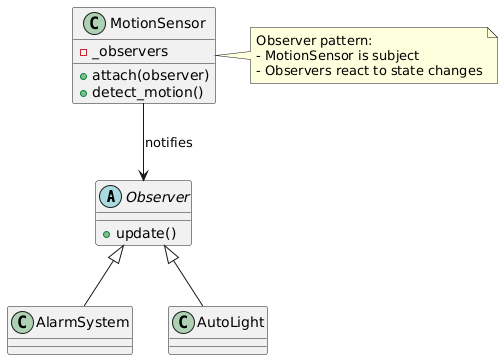

The diagram above was rendered by PlantUML. Its source (embedded in the PNG):
@startuml
abstract class Observer {
    +update()
}

class AlarmSystem
class AutoLight

Observer <|-- AlarmSystem
Observer <|-- AutoLight

class MotionSensor {
    +attach(observer)
    +detect_motion()
    -_observers
}

MotionSensor --> Observer : notifies

note right of MotionSensor
Observer pattern:
- MotionSensor is subject
- Observers react to state changes
end note
@enduml